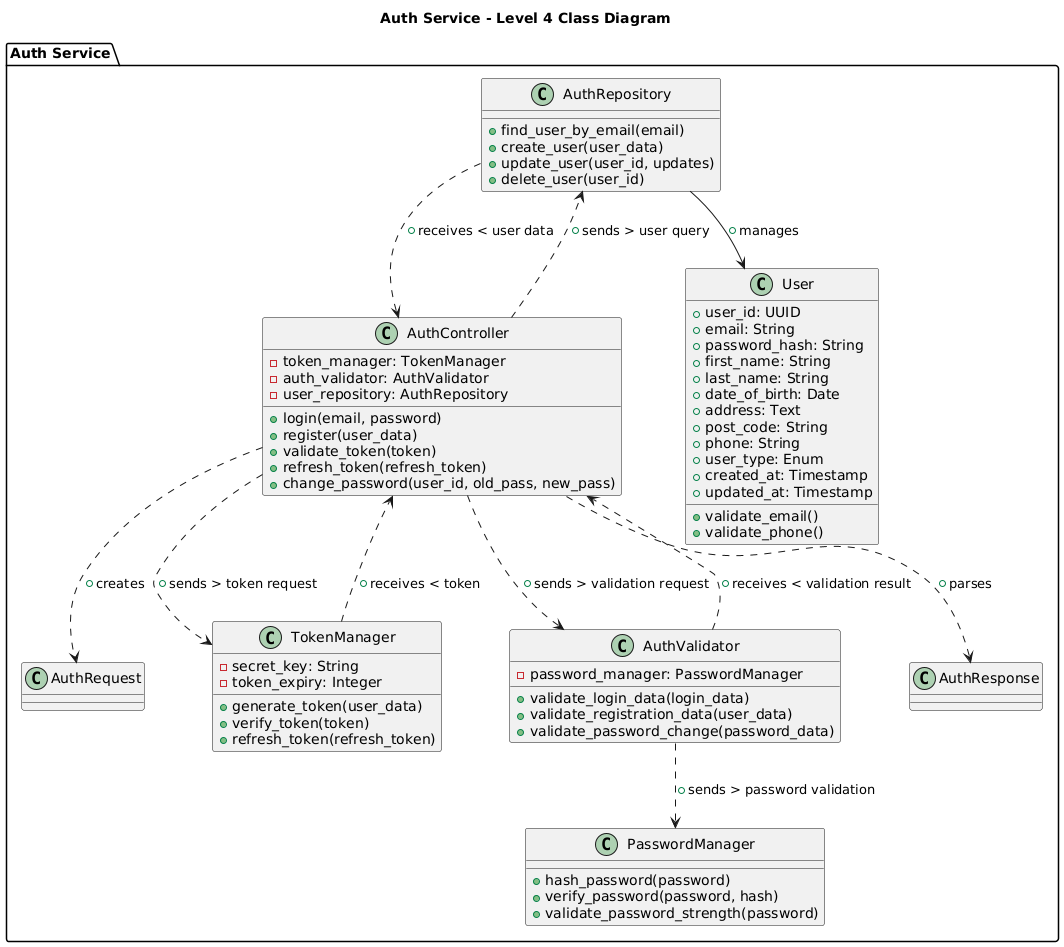

The diagram above was rendered by PlantUML. Its source (embedded in the PNG):
@startuml
title Auth Service - Level 4 Class Diagram

package "Auth Service" {
    class User {
        + user_id: UUID
        + email: String
        + password_hash: String
        + first_name: String
        + last_name: String
        + date_of_birth: Date
        + address: Text
        + post_code: String
        + phone: String
        + user_type: Enum
        + created_at: Timestamp
        + updated_at: Timestamp
        + validate_email()
        + validate_phone()
    }

    class AuthController {
        - token_manager: TokenManager
        - auth_validator: AuthValidator
        - user_repository: AuthRepository
        + login(email, password)
        + register(user_data)
        + validate_token(token)
        + refresh_token(refresh_token)
        + change_password(user_id, old_pass, new_pass)
    }

    class TokenManager {
        - secret_key: String
        - token_expiry: Integer
        + generate_token(user_data)
        + verify_token(token)
        + refresh_token(refresh_token)
    }

    class AuthValidator {
        - password_manager: PasswordManager
        + validate_login_data(login_data)
        + validate_registration_data(user_data)
        + validate_password_change(password_data)
    }

    class PasswordManager {
        + hash_password(password)
        + verify_password(password, hash)
        + validate_password_strength(password)
    }

    class AuthRepository {
        + find_user_by_email(email)
        + create_user(user_data)
        + update_user(user_id, updates)
        + delete_user(user_id)
    }

    class AuthRequest {
    }

    class AuthResponse {
    }
}

' Relationships with stereotypes
AuthController ..> AuthRequest : "+creates"
AuthController ..> AuthResponse : "+parses"
AuthController ..> TokenManager : "+sends > token request"
TokenManager ..> AuthController : "+receives < token"
AuthController ..> AuthValidator : "+sends > validation request"
AuthValidator ..> AuthController : "+receives < validation result"
AuthController ..> AuthRepository : "+sends > user query"
AuthRepository ..> AuthController : "+receives < user data"
AuthValidator ..> PasswordManager : "+sends > password validation"
AuthRepository --> User : "+manages"
@enduml